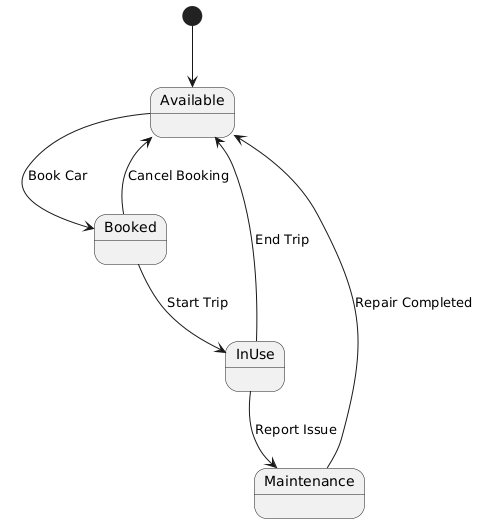

The diagram above was rendered by PlantUML. Its source (embedded in the PNG):
@startuml
[*] --> Available
Available --> Booked : Book Car
Booked --> Available : Cancel Booking
Booked --> InUse : Start Trip
InUse --> Available : End Trip
InUse --> Maintenance : Report Issue
Maintenance --> Available : Repair Completed
@enduml